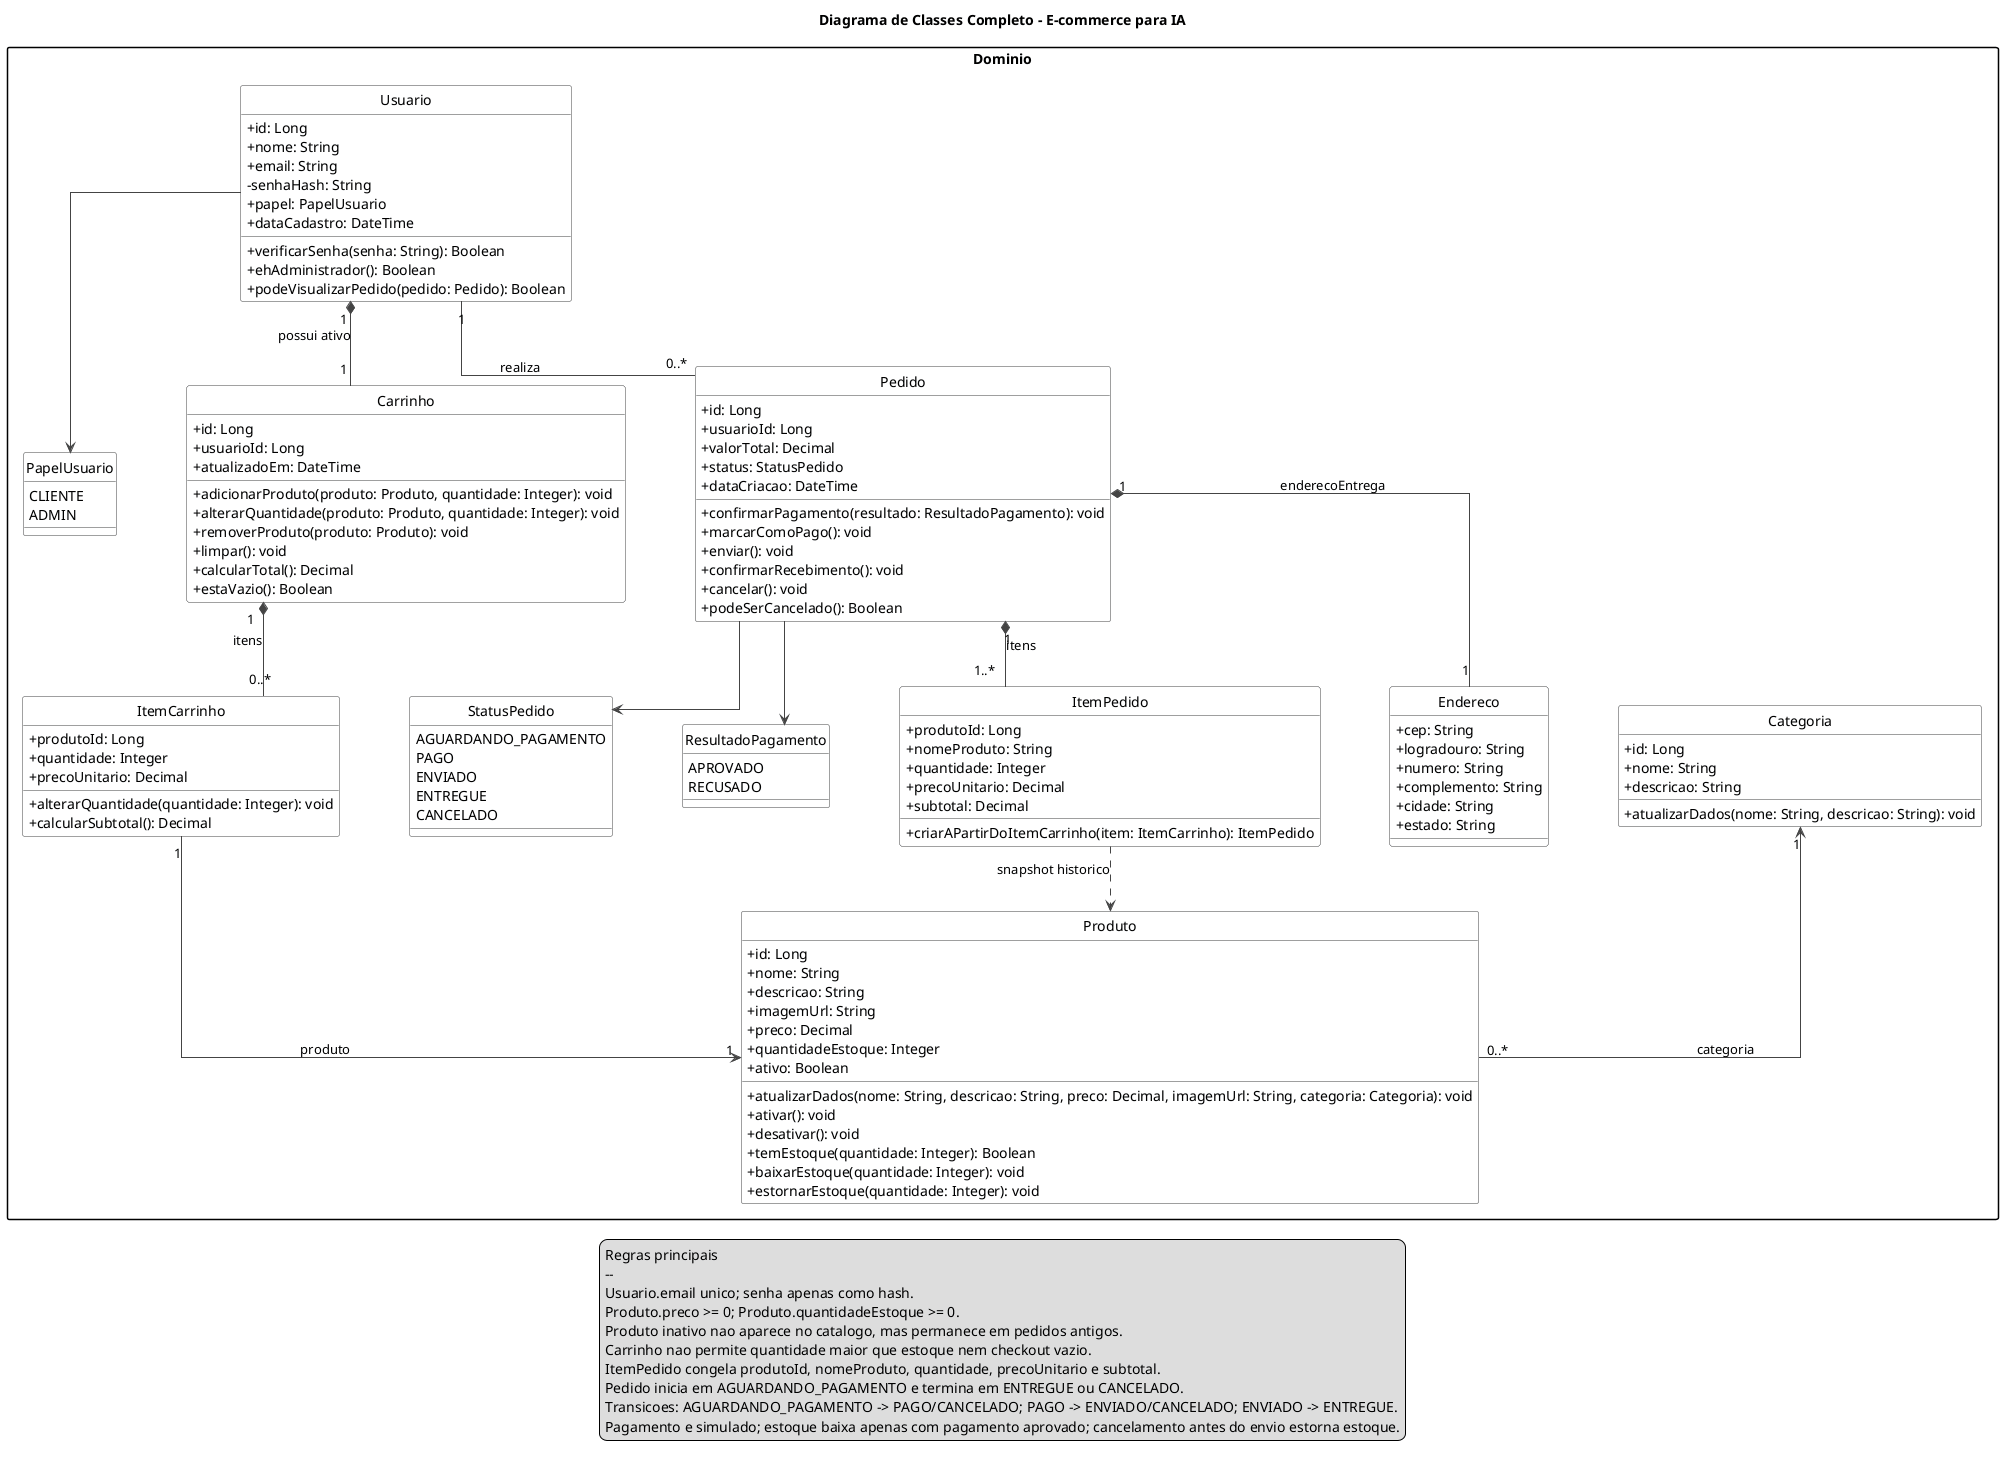

The diagram above was rendered by PlantUML. Its source (embedded in the PNG):
@startuml diagrama_classes_ecommerce_ia
title Diagrama de Classes Completo - E-commerce para IA

hide circle
skinparam classAttributeIconSize 0
skinparam linetype ortho
skinparam shadowing false
skinparam packageStyle rectangle
skinparam nodesep 70
skinparam ranksep 65

skinparam class {
  BackgroundColor #F8F9FA
  BorderColor #444444
  ArrowColor #444444
}

package "Dominio" {
  class Usuario {
    +id: Long
    +nome: String
    +email: String
    -senhaHash: String
    +papel: PapelUsuario
    +dataCadastro: DateTime
    +verificarSenha(senha: String): Boolean
    +ehAdministrador(): Boolean
    +podeVisualizarPedido(pedido: Pedido): Boolean
  }

  enum PapelUsuario {
    CLIENTE
    ADMIN
  }

  class Categoria {
    +id: Long
    +nome: String
    +descricao: String
    +atualizarDados(nome: String, descricao: String): void
  }

  class Produto {
    +id: Long
    +nome: String
    +descricao: String
    +imagemUrl: String
    +preco: Decimal
    +quantidadeEstoque: Integer
    +ativo: Boolean
    +atualizarDados(nome: String, descricao: String, preco: Decimal, imagemUrl: String, categoria: Categoria): void
    +ativar(): void
    +desativar(): void
    +temEstoque(quantidade: Integer): Boolean
    +baixarEstoque(quantidade: Integer): void
    +estornarEstoque(quantidade: Integer): void
  }

  class Carrinho {
    +id: Long
    +usuarioId: Long
    +atualizadoEm: DateTime
    +adicionarProduto(produto: Produto, quantidade: Integer): void
    +alterarQuantidade(produto: Produto, quantidade: Integer): void
    +removerProduto(produto: Produto): void
    +limpar(): void
    +calcularTotal(): Decimal
    +estaVazio(): Boolean
  }

  class ItemCarrinho {
    +produtoId: Long
    +quantidade: Integer
    +precoUnitario: Decimal
    +alterarQuantidade(quantidade: Integer): void
    +calcularSubtotal(): Decimal
  }

  class Pedido {
    +id: Long
    +usuarioId: Long
    +valorTotal: Decimal
    +status: StatusPedido
    +dataCriacao: DateTime
    +confirmarPagamento(resultado: ResultadoPagamento): void
    +marcarComoPago(): void
    +enviar(): void
    +confirmarRecebimento(): void
    +cancelar(): void
    +podeSerCancelado(): Boolean
  }

  enum StatusPedido {
    AGUARDANDO_PAGAMENTO
    PAGO
    ENVIADO
    ENTREGUE
    CANCELADO
  }

  enum ResultadoPagamento {
    APROVADO
    RECUSADO
  }

  class ItemPedido {
    +produtoId: Long
    +nomeProduto: String
    +quantidade: Integer
    +precoUnitario: Decimal
    +subtotal: Decimal
    +criarAPartirDoItemCarrinho(item: ItemCarrinho): ItemPedido
  }

  class Endereco {
    +cep: String
    +logradouro: String
    +numero: String
    +complemento: String
    +cidade: String
    +estado: String
  }
}

Usuario "1" *-- "1" Carrinho : possui ativo
Usuario "1" -- "0..*" Pedido : realiza

Carrinho "1" *-- "0..*" ItemCarrinho : itens
ItemCarrinho "1" --> "1" Produto : produto

Categoria "1" <-- "0..*" Produto : categoria

Pedido "1" *-- "1..*" ItemPedido : itens
Pedido "1" *-- "1" Endereco : enderecoEntrega
ItemPedido ..> Produto : snapshot historico

Usuario --> PapelUsuario
Pedido --> StatusPedido
Pedido --> ResultadoPagamento

legend bottom
  Regras principais
  --
  Usuario.email unico; senha apenas como hash.
  Produto.preco >= 0; Produto.quantidadeEstoque >= 0.
  Produto inativo nao aparece no catalogo, mas permanece em pedidos antigos.
  Carrinho nao permite quantidade maior que estoque nem checkout vazio.
  ItemPedido congela produtoId, nomeProduto, quantidade, precoUnitario e subtotal.
  Pedido inicia em AGUARDANDO_PAGAMENTO e termina em ENTREGUE ou CANCELADO.
  Transicoes: AGUARDANDO_PAGAMENTO -> PAGO/CANCELADO; PAGO -> ENVIADO/CANCELADO; ENVIADO -> ENTREGUE.
  Pagamento e simulado; estoque baixa apenas com pagamento aprovado; cancelamento antes do envio estorna estoque.
endlegend

@enduml